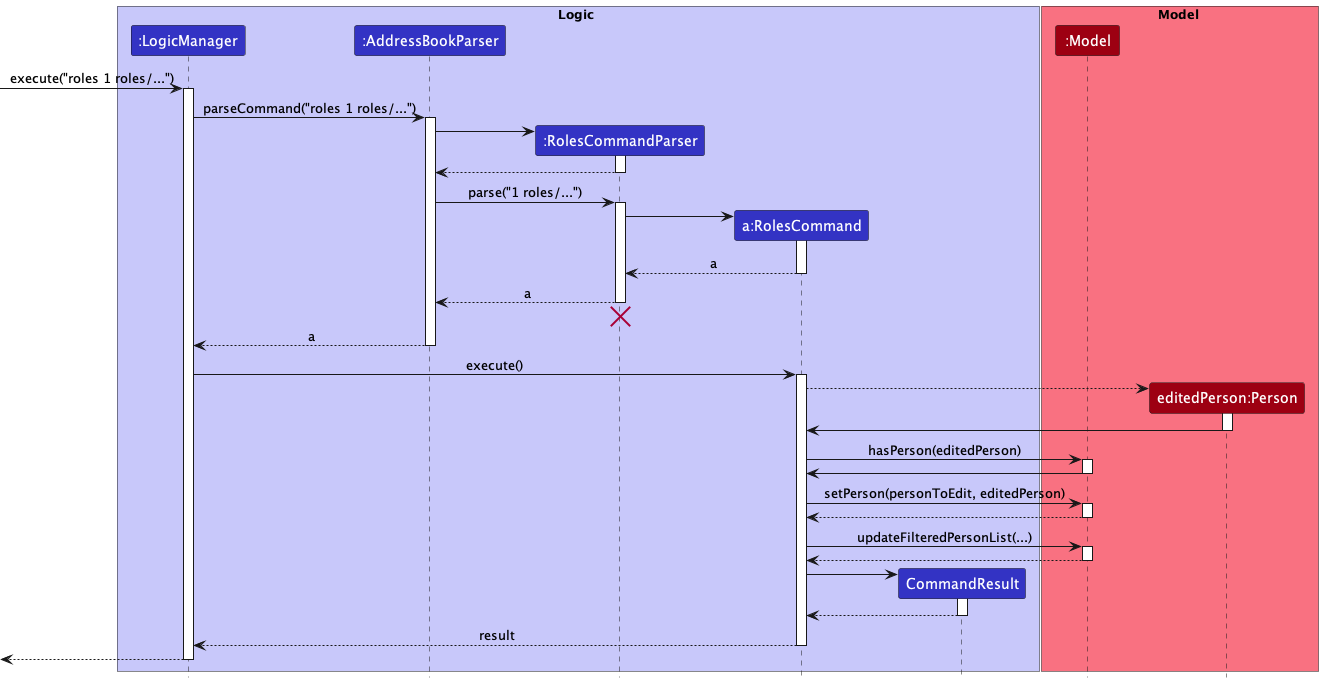

The diagram above was rendered by PlantUML. Its source (embedded in the PNG):
@startuml
!include style.puml
!$userInput = ("roles 1 roles/...")
box Logic LOGIC_COLOR_T1
participant ":LogicManager" as LogicManager LOGIC_COLOR
participant ":AddressBookParser" as AddressBookParser LOGIC_COLOR
participant ":RolesCommandParser" as RolesCommandParser LOGIC_COLOR
participant "a:RolesCommand" as RolesCommand LOGIC_COLOR
participant "CommandResult" as CommandResult LOGIC_COLOR
end box

box Model MODEL_COLOR_T1
participant ":Model" as Model MODEL_COLOR
participant "editedPerson:Person" as editedPerson MODEL_COLOR
end box

[-> LogicManager : execute("$userInput")
activate LogicManager

LogicManager -> AddressBookParser : parseCommand("$userInput")
activate AddressBookParser

create RolesCommandParser
AddressBookParser -> RolesCommandParser
activate RolesCommandParser

RolesCommandParser --> AddressBookParser
deactivate RolesCommandParser

AddressBookParser -> RolesCommandParser : parse("1 roles/...")
activate RolesCommandParser

create RolesCommand
RolesCommandParser -> RolesCommand
activate RolesCommand

RolesCommand --> RolesCommandParser : a
deactivate RolesCommand

RolesCommandParser --> AddressBookParser : a
deactivate RolesCommandParser
RolesCommandParser -[hidden]-> AddressBookParser
destroy RolesCommandParser

AddressBookParser --> LogicManager : a
deactivate AddressBookParser

LogicManager -> RolesCommand : execute()
activate RolesCommand

create editedPerson
RolesCommand --> editedPerson
activate editedPerson

editedPerson -> RolesCommand
deactivate editedPerson

RolesCommand -> Model : hasPerson(editedPerson)
activate Model

Model -> RolesCommand
deactivate Model

RolesCommand -> Model : setPerson(personToEdit, editedPerson)
activate Model

Model --> RolesCommand
deactivate Model

RolesCommand -> Model : updateFilteredPersonList(...)
activate Model

Model --> RolesCommand
deactivate Model

create CommandResult
RolesCommand -> CommandResult
activate CommandResult

CommandResult --> RolesCommand
deactivate CommandResult

RolesCommand --> LogicManager : result
deactivate RolesCommand

[<-- LogicManager
deactivate LogicManager

@enduml